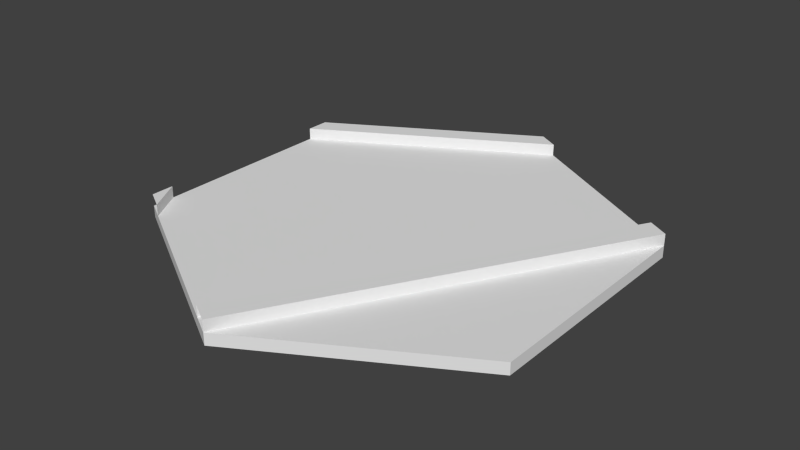 # Source: road_100110.blend  (saved by Blender 2.63.0; exported with 4.5.12 LTS)
import bpy
from mathutils import Matrix  # noqa: F401  (used for matrix-valued properties, if any)

bpy.ops.wm.read_factory_settings(use_empty=True)
scene = bpy.context.scene
scene.name = 'Scene'

# ---- collections
col_collection_1 = bpy.data.collections.new('Collection 1'); scene.collection.children.link(col_collection_1)

# ---- world
world_world = bpy.data.worlds.new('World'); scene.world = world_world
world_world.color = (0.05088, 0.05088, 0.05088)
world_world.use_sun_shadow = False
world_world.sun_shadow_jitter_overblur = 0.0
world_world.cycles.sampling_method = 'MANUAL'
world_world.cycles.sample_map_resolution = 256

# ---- meshes
me_cylinder = bpy.data.meshes.new('Cylinder')
me_cylinder.from_pydata([(0.0, 2.416e-05, 20.0), (0.0, 1.0, 20.0), (17.32, 1.232e-05, 10.0), (17.32, 1.0, 10.0), (17.32, -1.136e-05, -10.0), (-1.748e-06, -2.321e-05, -20.0), (-17.32, -1.136e-05, -10.0), (-17.32, 1.232e-05, 10.0), (0.0, 2.0, 20.0), (3.815e-06, 1.0, -20.0), (1.907e-06, 2.0, -20.0), (-15.59, 1.0, 11.0), (-17.32, 1.0, 10.0), (-1.732, 1.0, 19.0), (-1.732, 2.0, 19.0), (-17.32, 2.0, 10.0), (-15.59, 2.0, 11.0), (1.732, 1.0, -19.0), (17.32, 1.0, -10.0), (15.59, 1.0, -11.0), (1.732, 2.0, -19.0), (17.32, 2.0, -10.0), (15.59, 2.0, -11.0), (-17.32, 1.0, -8.0), (-17.32, 1.0, -10.0), (-17.32, 1.0, 8.0), (-17.32, 2.0, 8.0), (-17.32, 2.0, -10.0), (-17.32, 2.0, -8.0)], [(15, 12)], [(0, 2, 3, 1), (0, 7, 6, 5, 4, 2), (2, 4, 18, 3), (4, 5, 9, 18), (5, 6, 24, 9), (3, 18, 9, 24, 12, 1), (7, 0, 1, 12), (6, 7, 12, 24), (8, 1, 18, 21), (21, 22, 14, 8), (22, 19, 13, 14), (26, 16, 11, 25), (26, 15, 16), (10, 9, 24, 27), (10, 27, 28, 20), (23, 17, 20, 28)])
me_cylinder.use_remesh_preserve_volume = False
me_cylinder.use_remesh_preserve_attributes = False
me_cylinder.use_mirror_vertex_groups = False
me_cylinder.update()

# ---- objects
ob_road_100110 = bpy.data.objects.new('road_100110', me_cylinder)

# ---- transforms, parenting, visibility, modifiers, constraints
ob_road_100110.location = (0.0, 0.0, 0.0)
ob_road_100110.rotation_euler = (1.571, 0.0, 0.0)
ob_road_100110.lineart.crease_threshold = 0.0

# ---- collection membership
col_collection_1.objects.link(ob_road_100110)

# ---- scene / render settings (as saved in the file)
scene.frame_start = 1; scene.frame_end = 250; scene.frame_set(1)
scene.render.engine = 'BLENDER_EEVEE_NEXT'
scene.render.image_settings.color_mode = 'RGB'
scene.render.image_settings.compression = 90
scene.render.resolution_percentage = 50
scene.render.dither_intensity = 0.0
scene.render.bake_margin = 2
scene.render.bake_bias = 0.0
scene.cycles.use_denoising = False
scene.cycles.samples = 10
scene.cycles.sampling_pattern = 'TABULATED_SOBOL'
scene.cycles.light_sampling_threshold = 0.0
scene.cycles.use_adaptive_sampling = False
scene.cycles.use_light_tree = False
scene.cycles.blur_glossy = 0.0
scene.cycles.volume_bounces = 1
scene.cycles.pixel_filter_type = 'GAUSSIAN'
scene.cycles.sample_clamp_indirect = 0.0
scene.view_settings.view_transform = 'Standard'
bpy.context.view_layer.update()

# ---- added for rendering (the .blend has no active camera and no usable light): camera, sun
cam_auto = bpy.data.cameras.new('AutoCamera')
cam_auto.lens = 50.0
cam_auto.sensor_width = 36.0
cam_auto.clip_end = 1000.0
ob_auto_camera = bpy.data.objects.new('AutoCamera', cam_auto)
scene.collection.objects.link(ob_auto_camera)
ob_auto_camera.location = (48.9933, -58.7919, 40.1946)
ob_auto_camera.rotation_euler = (1.09748, -7.21219e-08, 0.694738)
scene.camera = ob_auto_camera
light_auto_sun = bpy.data.lights.new('AutoSun', 'SUN')
light_auto_sun.energy = 3.0
light_auto_sun.angle = 0.0523599
ob_auto_sun = bpy.data.objects.new('AutoSun', light_auto_sun)
scene.collection.objects.link(ob_auto_sun)
ob_auto_sun.rotation_euler = (0.872665, 0.174533, 0.523599)
bpy.context.view_layer.update()

